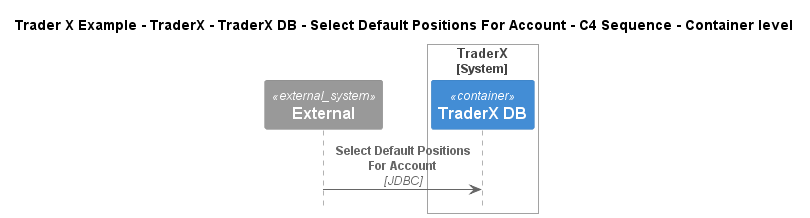

The diagram above was rendered by PlantUML. Its source (embedded in the PNG):
@startuml
!include ..\..\..\..\..\..\..\.c4s\C4_Sequence.puml

title Trader X Example - TraderX - TraderX DB - Select Default Positions For Account - C4 Sequence - Container level

System_Ext(C4InterFlow.SoftwareSystems.ExternalSystem, "External", "")

System_Boundary(TraderXExample.SoftwareSystems.TraderX, "TraderX")
    ContainerDb(TraderXExample.SoftwareSystems.TraderX.Containers.TraderXDB, "TraderX DB", "", "Database which stores account")
Boundary_End()

Rel(C4InterFlow.SoftwareSystems.ExternalSystem, TraderXExample.SoftwareSystems.TraderX.Containers.TraderXDB, "Select Default Positions For Account", "JDBC")


@enduml